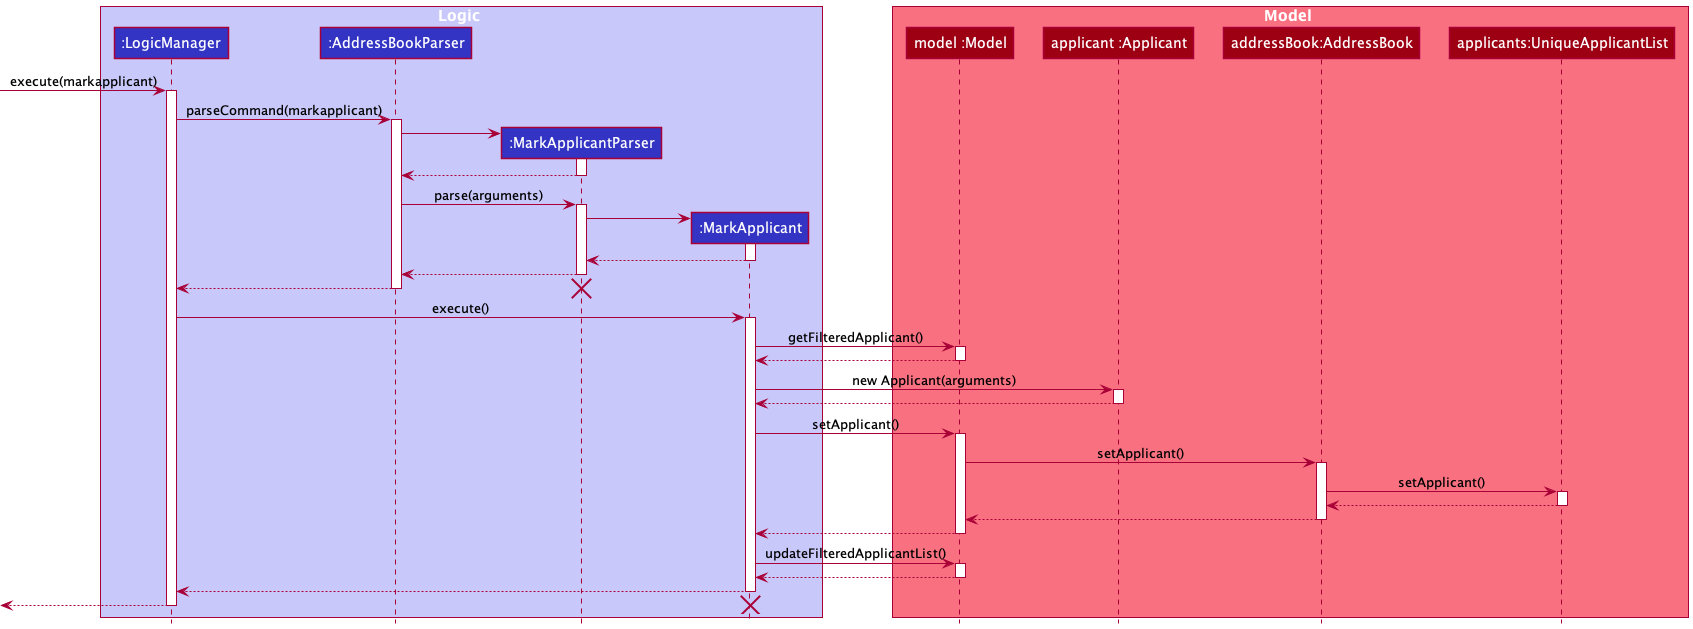

The diagram above was rendered by PlantUML. Its source (embedded in the PNG):
@startuml
!include style.puml

box Logic LOGIC_COLOR_T1
participant ":LogicManager" as LogicManager LOGIC_COLOR
participant ":AddressBookParser" as AddressBookParser LOGIC_COLOR
participant ":MarkApplicantParser" as MarkApplicantParser LOGIC_COLOR
participant ":MarkApplicant" as MarkApplicant LOGIC_COLOR
end box

box Model MODEL_COLOR_T1
participant "model :Model" as Model MODEL_COLOR
participant "applicant :Applicant" as Applicant MODEL_COLOR
participant "addressBook:AddressBook" as AddressBook MODEL_COLOR
participant "applicants:UniqueApplicantList" as UniqueApplicantList MODEL_COLOR
end box

[-> LogicManager : execute(markapplicant)
activate LogicManager

LogicManager -> AddressBookParser : parseCommand(markapplicant)
activate AddressBookParser

create MarkApplicantParser
AddressBookParser -> MarkApplicantParser
activate MarkApplicantParser

MarkApplicantParser --> AddressBookParser
deactivate MarkApplicantParser

AddressBookParser -> MarkApplicantParser : parse(arguments)
activate MarkApplicantParser

create MarkApplicant
MarkApplicantParser -> MarkApplicant
activate MarkApplicant

MarkApplicant --> MarkApplicantParser
deactivate MarkApplicant

MarkApplicantParser --> AddressBookParser
deactivate MarkApplicantParser

AddressBookParser --> LogicManager
deactivate AddressBookParser

destroy MarkApplicantParser

LogicManager -> MarkApplicant : execute()
activate MarkApplicant

MarkApplicant -> Model : getFilteredApplicant()
activate Model

Model --> MarkApplicant
deactivate Model

MarkApplicant -> Applicant : new Applicant(arguments)
activate Applicant
Applicant --> MarkApplicant
deactivate Applicant

MarkApplicant -> Model :setApplicant()
activate Model

Model -> AddressBook : setApplicant()
activate AddressBook

AddressBook -> UniqueApplicantList : setApplicant()
activate UniqueApplicantList

UniqueApplicantList --> AddressBook
deactivate UniqueApplicantList

AddressBook --> Model
deactivate AddressBook

Model --> MarkApplicant
deactivate Model

MarkApplicant -> Model : updateFilteredApplicantList()
activate Model

Model --> MarkApplicant
deactivate Model

MarkApplicant --> LogicManager
deactivate MarkApplicant

[<--LogicManager
deactivate LogicManager

destroy MarkApplicant

@enduml